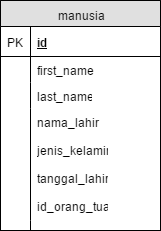

The diagram above was exported from draw.io. Its source (the exported page's mxGraphModel, read from the mxfile embedded in the PNG):
<mxGraphModel dx="1024" dy="449" grid="1" gridSize="10" guides="1" tooltips="1" connect="1" arrows="1" fold="1" page="1" pageScale="1" pageWidth="850" pageHeight="1100" background="#ffffff" math="0" shadow="0">
  <root>
    <mxCell id="0" />
    <mxCell id="1" parent="0" />
    <mxCell id="2" value="manusia" style="swimlane;html=1;fontStyle=0;childLayout=stackLayout;horizontal=1;startSize=26;fillColor=#e0e0e0;horizontalStack=0;resizeParent=1;resizeLast=0;collapsible=1;marginBottom=0;swimlaneFillColor=#ffffff;align=center;" vertex="1" parent="1">
      <mxGeometry x="35" y="1406" width="160" height="230" as="geometry" />
    </mxCell>
    <mxCell id="3" value="id" style="shape=partialRectangle;top=0;left=0;right=0;bottom=1;html=1;align=left;verticalAlign=middle;fillColor=none;spacingLeft=34;spacingRight=4;whiteSpace=wrap;overflow=hidden;rotatable=0;points=[[0,0.5],[1,0.5]];portConstraint=eastwest;dropTarget=0;fontStyle=5;" vertex="1" parent="2">
      <mxGeometry y="26" width="160" height="30" as="geometry" />
    </mxCell>
    <mxCell id="4" value="PK" style="shape=partialRectangle;top=0;left=0;bottom=0;html=1;fillColor=none;align=left;verticalAlign=middle;spacingLeft=4;spacingRight=4;whiteSpace=wrap;overflow=hidden;rotatable=0;points=[];portConstraint=eastwest;part=1;" vertex="1" connectable="0" parent="3">
      <mxGeometry width="30" height="30" as="geometry" />
    </mxCell>
    <mxCell id="5" value="first_name" style="shape=partialRectangle;top=0;left=0;right=0;bottom=0;html=1;align=left;verticalAlign=top;fillColor=none;spacingLeft=34;spacingRight=4;whiteSpace=wrap;overflow=hidden;rotatable=0;points=[[0,0.5],[1,0.5]];portConstraint=eastwest;dropTarget=0;" vertex="1" parent="2">
      <mxGeometry y="56" width="160" height="26" as="geometry" />
    </mxCell>
    <mxCell id="6" value="" style="shape=partialRectangle;top=0;left=0;bottom=0;html=1;fillColor=none;align=left;verticalAlign=top;spacingLeft=4;spacingRight=4;whiteSpace=wrap;overflow=hidden;rotatable=0;points=[];portConstraint=eastwest;part=1;" vertex="1" connectable="0" parent="5">
      <mxGeometry width="30" height="26" as="geometry" />
    </mxCell>
    <mxCell id="7" value="last_name" style="shape=partialRectangle;top=0;left=0;right=0;bottom=0;html=1;align=left;verticalAlign=top;fillColor=none;spacingLeft=34;spacingRight=4;whiteSpace=wrap;overflow=hidden;rotatable=0;points=[[0,0.5],[1,0.5]];portConstraint=eastwest;dropTarget=0;" vertex="1" parent="2">
      <mxGeometry y="82" width="160" height="26" as="geometry" />
    </mxCell>
    <mxCell id="8" value="" style="shape=partialRectangle;top=0;left=0;bottom=0;html=1;fillColor=none;align=left;verticalAlign=top;spacingLeft=4;spacingRight=4;whiteSpace=wrap;overflow=hidden;rotatable=0;points=[];portConstraint=eastwest;part=1;" vertex="1" connectable="0" parent="7">
      <mxGeometry width="30" height="26" as="geometry" />
    </mxCell>
    <mxCell id="9" value="nama_lahir&lt;div&gt;&lt;br&gt;jenis_kelamin&lt;/div&gt;&lt;div&gt;&lt;br&gt;&lt;/div&gt;&lt;div&gt;tanggal_lahir&lt;/div&gt;&lt;div&gt;&lt;br&gt;&lt;/div&gt;&lt;div&gt;id_orang_tua&lt;/div&gt;" style="shape=partialRectangle;top=0;left=0;right=0;bottom=0;html=1;align=left;verticalAlign=top;fillColor=none;spacingLeft=34;spacingRight=4;whiteSpace=wrap;overflow=hidden;rotatable=0;points=[[0,0.5],[1,0.5]];portConstraint=eastwest;dropTarget=0;" vertex="1" parent="2">
      <mxGeometry y="108" width="160" height="112" as="geometry" />
    </mxCell>
    <mxCell id="10" value="" style="shape=partialRectangle;top=0;left=0;bottom=0;html=1;fillColor=none;align=left;verticalAlign=top;spacingLeft=4;spacingRight=4;whiteSpace=wrap;overflow=hidden;rotatable=0;points=[];portConstraint=eastwest;part=1;" vertex="1" connectable="0" parent="9">
      <mxGeometry width="30" height="112" as="geometry" />
    </mxCell>
    <mxCell id="11" value="" style="shape=partialRectangle;top=0;left=0;right=0;bottom=0;html=1;align=left;verticalAlign=top;fillColor=none;spacingLeft=34;spacingRight=4;whiteSpace=wrap;overflow=hidden;rotatable=0;points=[[0,0.5],[1,0.5]];portConstraint=eastwest;dropTarget=0;" vertex="1" parent="2">
      <mxGeometry y="220" width="160" height="10" as="geometry" />
    </mxCell>
    <mxCell id="12" value="" style="shape=partialRectangle;top=0;left=0;bottom=0;html=1;fillColor=none;align=left;verticalAlign=top;spacingLeft=4;spacingRight=4;whiteSpace=wrap;overflow=hidden;rotatable=0;points=[];portConstraint=eastwest;part=1;" vertex="1" connectable="0" parent="11">
      <mxGeometry width="30" height="10" as="geometry" />
    </mxCell>
    <mxCell id="13" value="id" style="shape=partialRectangle;top=0;left=0;right=0;bottom=1;html=1;align=left;verticalAlign=middle;fillColor=none;spacingLeft=34;spacingRight=4;whiteSpace=wrap;overflow=hidden;rotatable=0;points=[[0,0.5],[1,0.5]];portConstraint=eastwest;dropTarget=0;fontStyle=5;" vertex="1" parent="1">
      <mxGeometry x="35" y="1432" width="160" height="30" as="geometry" />
    </mxCell>
    <mxCell id="14" value="PK" style="shape=partialRectangle;top=0;left=0;bottom=0;html=1;fillColor=none;align=left;verticalAlign=middle;spacingLeft=4;spacingRight=4;whiteSpace=wrap;overflow=hidden;rotatable=0;points=[];portConstraint=eastwest;part=1;" vertex="1" connectable="0" parent="13">
      <mxGeometry width="30" height="30" as="geometry" />
    </mxCell>
    <mxCell id="15" value="PK" style="shape=partialRectangle;top=0;left=0;bottom=0;html=1;fillColor=none;align=left;verticalAlign=middle;spacingLeft=4;spacingRight=4;whiteSpace=wrap;overflow=hidden;rotatable=0;points=[];portConstraint=eastwest;part=1;" vertex="1" connectable="0" parent="1">
      <mxGeometry x="35" y="1432" width="30" height="30" as="geometry" />
    </mxCell>
    <mxCell id="16" value="first_name" style="shape=partialRectangle;top=0;left=0;right=0;bottom=0;html=1;align=left;verticalAlign=top;fillColor=none;spacingLeft=34;spacingRight=4;whiteSpace=wrap;overflow=hidden;rotatable=0;points=[[0,0.5],[1,0.5]];portConstraint=eastwest;dropTarget=0;" vertex="1" parent="1">
      <mxGeometry x="35" y="1462" width="160" height="26" as="geometry" />
    </mxCell>
    <mxCell id="17" value="" style="shape=partialRectangle;top=0;left=0;bottom=0;html=1;fillColor=none;align=left;verticalAlign=top;spacingLeft=4;spacingRight=4;whiteSpace=wrap;overflow=hidden;rotatable=0;points=[];portConstraint=eastwest;part=1;" vertex="1" connectable="0" parent="16">
      <mxGeometry width="30" height="26" as="geometry" />
    </mxCell>
    <mxCell id="18" value="" style="shape=partialRectangle;top=0;left=0;bottom=0;html=1;fillColor=none;align=left;verticalAlign=top;spacingLeft=4;spacingRight=4;whiteSpace=wrap;overflow=hidden;rotatable=0;points=[];portConstraint=eastwest;part=1;" vertex="1" connectable="0" parent="1">
      <mxGeometry x="35" y="1462" width="30" height="26" as="geometry" />
    </mxCell>
    <mxCell id="19" value="last_name" style="shape=partialRectangle;top=0;left=0;right=0;bottom=0;html=1;align=left;verticalAlign=top;fillColor=none;spacingLeft=34;spacingRight=4;whiteSpace=wrap;overflow=hidden;rotatable=0;points=[[0,0.5],[1,0.5]];portConstraint=eastwest;dropTarget=0;" vertex="1" parent="1">
      <mxGeometry x="35" y="1488" width="160" height="26" as="geometry" />
    </mxCell>
    <mxCell id="20" value="" style="shape=partialRectangle;top=0;left=0;bottom=0;html=1;fillColor=none;align=left;verticalAlign=top;spacingLeft=4;spacingRight=4;whiteSpace=wrap;overflow=hidden;rotatable=0;points=[];portConstraint=eastwest;part=1;" vertex="1" connectable="0" parent="19">
      <mxGeometry width="30" height="26" as="geometry" />
    </mxCell>
    <mxCell id="21" value="" style="shape=partialRectangle;top=0;left=0;bottom=0;html=1;fillColor=none;align=left;verticalAlign=top;spacingLeft=4;spacingRight=4;whiteSpace=wrap;overflow=hidden;rotatable=0;points=[];portConstraint=eastwest;part=1;" vertex="1" connectable="0" parent="1">
      <mxGeometry x="35" y="1488" width="30" height="26" as="geometry" />
    </mxCell>
    <mxCell id="22" value="nama_lahir&lt;div&gt;&lt;br&gt;jenis_kelamin&lt;/div&gt;&lt;div&gt;&lt;br&gt;&lt;/div&gt;&lt;div&gt;tanggal_lahir&lt;/div&gt;&lt;div&gt;&lt;br&gt;&lt;/div&gt;&lt;div&gt;id_orang_tua&lt;/div&gt;" style="shape=partialRectangle;top=0;left=0;right=0;bottom=0;html=1;align=left;verticalAlign=top;fillColor=none;spacingLeft=34;spacingRight=4;whiteSpace=wrap;overflow=hidden;rotatable=0;points=[[0,0.5],[1,0.5]];portConstraint=eastwest;dropTarget=0;" vertex="1" parent="1">
      <mxGeometry x="35" y="1514" width="160" height="112" as="geometry" />
    </mxCell>
    <mxCell id="23" value="" style="shape=partialRectangle;top=0;left=0;bottom=0;html=1;fillColor=none;align=left;verticalAlign=top;spacingLeft=4;spacingRight=4;whiteSpace=wrap;overflow=hidden;rotatable=0;points=[];portConstraint=eastwest;part=1;" vertex="1" connectable="0" parent="22">
      <mxGeometry width="30" height="112" as="geometry" />
    </mxCell>
    <mxCell id="24" value="" style="shape=partialRectangle;top=0;left=0;bottom=0;html=1;fillColor=none;align=left;verticalAlign=top;spacingLeft=4;spacingRight=4;whiteSpace=wrap;overflow=hidden;rotatable=0;points=[];portConstraint=eastwest;part=1;" vertex="1" connectable="0" parent="1">
      <mxGeometry x="35" y="1514" width="30" height="112" as="geometry" />
    </mxCell>
    <mxCell id="25" value="" style="shape=partialRectangle;top=0;left=0;right=0;bottom=0;html=1;align=left;verticalAlign=top;fillColor=none;spacingLeft=34;spacingRight=4;whiteSpace=wrap;overflow=hidden;rotatable=0;points=[[0,0.5],[1,0.5]];portConstraint=eastwest;dropTarget=0;" vertex="1" parent="1">
      <mxGeometry x="35" y="1626" width="160" height="10" as="geometry" />
    </mxCell>
    <mxCell id="26" value="" style="shape=partialRectangle;top=0;left=0;bottom=0;html=1;fillColor=none;align=left;verticalAlign=top;spacingLeft=4;spacingRight=4;whiteSpace=wrap;overflow=hidden;rotatable=0;points=[];portConstraint=eastwest;part=1;" vertex="1" connectable="0" parent="25">
      <mxGeometry width="30" height="10" as="geometry" />
    </mxCell>
    <mxCell id="27" value="" style="shape=partialRectangle;top=0;left=0;bottom=0;html=1;fillColor=none;align=left;verticalAlign=top;spacingLeft=4;spacingRight=4;whiteSpace=wrap;overflow=hidden;rotatable=0;points=[];portConstraint=eastwest;part=1;" vertex="1" connectable="0" parent="1">
      <mxGeometry x="35" y="1626" width="30" height="10" as="geometry" />
    </mxCell>
  </root>
</mxGraphModel>